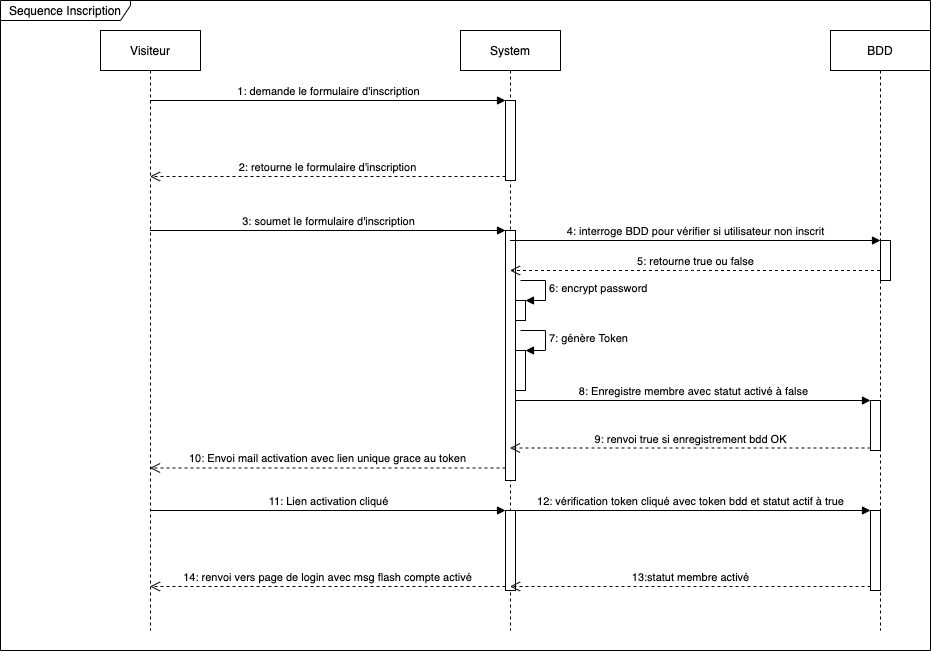

The diagram above was exported from draw.io. Its source (the exported page's mxGraphModel, read from the mxfile embedded in the PNG):
<mxGraphModel dx="946" dy="597" grid="1" gridSize="10" guides="1" tooltips="1" connect="1" arrows="1" fold="1" page="1" pageScale="1" pageWidth="1169" pageHeight="826" math="0" shadow="0">
  <root>
    <mxCell id="0" />
    <mxCell id="1" parent="0" />
    <mxCell id="ifVRUgv0Swd12eN6fxQw-5" value="Visiteur" style="shape=umlLifeline;perimeter=lifelinePerimeter;whiteSpace=wrap;html=1;container=1;collapsible=0;recursiveResize=0;outlineConnect=0;" vertex="1" parent="1">
      <mxGeometry x="110" y="30" width="100" height="600" as="geometry" />
    </mxCell>
    <mxCell id="ifVRUgv0Swd12eN6fxQw-6" value="System" style="shape=umlLifeline;perimeter=lifelinePerimeter;whiteSpace=wrap;html=1;container=1;collapsible=0;recursiveResize=0;outlineConnect=0;" vertex="1" parent="1">
      <mxGeometry x="470" y="30" width="100" height="600" as="geometry" />
    </mxCell>
    <mxCell id="ifVRUgv0Swd12eN6fxQw-11" value="" style="html=1;points=[];perimeter=orthogonalPerimeter;" vertex="1" parent="ifVRUgv0Swd12eN6fxQw-6">
      <mxGeometry x="45" y="70" width="10" height="80" as="geometry" />
    </mxCell>
    <mxCell id="ifVRUgv0Swd12eN6fxQw-14" value="" style="html=1;points=[];perimeter=orthogonalPerimeter;" vertex="1" parent="ifVRUgv0Swd12eN6fxQw-6">
      <mxGeometry x="45" y="200" width="10" height="250" as="geometry" />
    </mxCell>
    <mxCell id="ifVRUgv0Swd12eN6fxQw-22" value="" style="html=1;points=[];perimeter=orthogonalPerimeter;" vertex="1" parent="ifVRUgv0Swd12eN6fxQw-6">
      <mxGeometry x="55" y="270" width="10" height="20" as="geometry" />
    </mxCell>
    <mxCell id="ifVRUgv0Swd12eN6fxQw-23" value="6: encrypt password" style="edgeStyle=orthogonalEdgeStyle;html=1;align=left;spacingLeft=2;endArrow=block;rounded=0;entryX=1;entryY=0;" edge="1" target="ifVRUgv0Swd12eN6fxQw-22" parent="ifVRUgv0Swd12eN6fxQw-6">
      <mxGeometry relative="1" as="geometry">
        <mxPoint x="60" y="250" as="sourcePoint" />
        <Array as="points">
          <mxPoint x="85" y="250" />
        </Array>
      </mxGeometry>
    </mxCell>
    <mxCell id="ifVRUgv0Swd12eN6fxQw-24" value="" style="html=1;points=[];perimeter=orthogonalPerimeter;" vertex="1" parent="ifVRUgv0Swd12eN6fxQw-6">
      <mxGeometry x="55" y="320" width="10" height="40" as="geometry" />
    </mxCell>
    <mxCell id="ifVRUgv0Swd12eN6fxQw-25" value="7: génère Token" style="edgeStyle=orthogonalEdgeStyle;html=1;align=left;spacingLeft=2;endArrow=block;rounded=0;entryX=1;entryY=0;" edge="1" target="ifVRUgv0Swd12eN6fxQw-24" parent="ifVRUgv0Swd12eN6fxQw-6">
      <mxGeometry relative="1" as="geometry">
        <mxPoint x="60" y="300" as="sourcePoint" />
        <Array as="points">
          <mxPoint x="85" y="300" />
        </Array>
      </mxGeometry>
    </mxCell>
    <mxCell id="ifVRUgv0Swd12eN6fxQw-29" value="" style="html=1;points=[];perimeter=orthogonalPerimeter;" vertex="1" parent="ifVRUgv0Swd12eN6fxQw-6">
      <mxGeometry x="45" y="480" width="10" height="80" as="geometry" />
    </mxCell>
    <mxCell id="ifVRUgv0Swd12eN6fxQw-7" value="BDD" style="shape=umlLifeline;perimeter=lifelinePerimeter;whiteSpace=wrap;html=1;container=1;collapsible=0;recursiveResize=0;outlineConnect=0;" vertex="1" parent="1">
      <mxGeometry x="840" y="30" width="100" height="600" as="geometry" />
    </mxCell>
    <mxCell id="ifVRUgv0Swd12eN6fxQw-18" value="" style="html=1;points=[];perimeter=orthogonalPerimeter;" vertex="1" parent="ifVRUgv0Swd12eN6fxQw-7">
      <mxGeometry x="50" y="210" width="10" height="40" as="geometry" />
    </mxCell>
    <mxCell id="ifVRUgv0Swd12eN6fxQw-26" value="" style="html=1;points=[];perimeter=orthogonalPerimeter;" vertex="1" parent="ifVRUgv0Swd12eN6fxQw-7">
      <mxGeometry x="40" y="370" width="10" height="50" as="geometry" />
    </mxCell>
    <mxCell id="ifVRUgv0Swd12eN6fxQw-32" value="" style="html=1;points=[];perimeter=orthogonalPerimeter;" vertex="1" parent="ifVRUgv0Swd12eN6fxQw-7">
      <mxGeometry x="40" y="480" width="10" height="80" as="geometry" />
    </mxCell>
    <mxCell id="ifVRUgv0Swd12eN6fxQw-12" value="1: demande le formulaire d'inscription" style="html=1;verticalAlign=bottom;endArrow=block;entryX=0;entryY=0;" edge="1" target="ifVRUgv0Swd12eN6fxQw-11" parent="1" source="ifVRUgv0Swd12eN6fxQw-5">
      <mxGeometry relative="1" as="geometry">
        <mxPoint x="445" y="100" as="sourcePoint" />
      </mxGeometry>
    </mxCell>
    <mxCell id="ifVRUgv0Swd12eN6fxQw-13" value="2: retourne le formulaire d'inscription" style="html=1;verticalAlign=bottom;endArrow=open;dashed=1;endSize=8;exitX=0;exitY=0.95;" edge="1" source="ifVRUgv0Swd12eN6fxQw-11" parent="1" target="ifVRUgv0Swd12eN6fxQw-5">
      <mxGeometry relative="1" as="geometry">
        <mxPoint x="445" y="176" as="targetPoint" />
      </mxGeometry>
    </mxCell>
    <mxCell id="ifVRUgv0Swd12eN6fxQw-15" value="3: soumet le formulaire d'inscription" style="html=1;verticalAlign=bottom;endArrow=block;entryX=0;entryY=0;" edge="1" target="ifVRUgv0Swd12eN6fxQw-14" parent="1" source="ifVRUgv0Swd12eN6fxQw-5">
      <mxGeometry relative="1" as="geometry">
        <mxPoint x="445" y="230" as="sourcePoint" />
      </mxGeometry>
    </mxCell>
    <mxCell id="ifVRUgv0Swd12eN6fxQw-16" value="10: Envoi mail activation avec lien unique grace au token" style="html=1;verticalAlign=bottom;endArrow=open;dashed=1;endSize=8;exitX=0;exitY=0.95;" edge="1" source="ifVRUgv0Swd12eN6fxQw-14" parent="1" target="ifVRUgv0Swd12eN6fxQw-5">
      <mxGeometry relative="1" as="geometry">
        <mxPoint x="445" y="306" as="targetPoint" />
      </mxGeometry>
    </mxCell>
    <mxCell id="ifVRUgv0Swd12eN6fxQw-19" value="4: interroge BDD pour vérifier si utilisateur non inscrit" style="html=1;verticalAlign=bottom;endArrow=block;entryX=0;entryY=0;" edge="1" target="ifVRUgv0Swd12eN6fxQw-18" parent="1" source="ifVRUgv0Swd12eN6fxQw-6">
      <mxGeometry relative="1" as="geometry">
        <mxPoint x="820" y="240" as="sourcePoint" />
      </mxGeometry>
    </mxCell>
    <mxCell id="ifVRUgv0Swd12eN6fxQw-20" value="5: retourne true ou false" style="html=1;verticalAlign=bottom;endArrow=open;dashed=1;endSize=8;" edge="1" source="ifVRUgv0Swd12eN6fxQw-7" parent="1" target="ifVRUgv0Swd12eN6fxQw-6">
      <mxGeometry relative="1" as="geometry">
        <mxPoint x="790" y="280" as="targetPoint" />
        <Array as="points">
          <mxPoint x="700" y="270" />
        </Array>
      </mxGeometry>
    </mxCell>
    <mxCell id="ifVRUgv0Swd12eN6fxQw-27" value="8: Enregistre membre avec statut activé à false" style="html=1;verticalAlign=bottom;endArrow=block;entryX=0;entryY=0;" edge="1" target="ifVRUgv0Swd12eN6fxQw-26" parent="1" source="ifVRUgv0Swd12eN6fxQw-14">
      <mxGeometry relative="1" as="geometry">
        <mxPoint x="810" y="400" as="sourcePoint" />
      </mxGeometry>
    </mxCell>
    <mxCell id="ifVRUgv0Swd12eN6fxQw-28" value="9: renvoi true si enregistrement bdd OK" style="html=1;verticalAlign=bottom;endArrow=open;dashed=1;endSize=8;exitX=0;exitY=0.95;" edge="1" source="ifVRUgv0Swd12eN6fxQw-26" parent="1" target="ifVRUgv0Swd12eN6fxQw-6">
      <mxGeometry relative="1" as="geometry">
        <mxPoint x="810" y="476" as="targetPoint" />
      </mxGeometry>
    </mxCell>
    <mxCell id="ifVRUgv0Swd12eN6fxQw-30" value="11: Lien activation cliqué" style="html=1;verticalAlign=bottom;endArrow=block;entryX=0;entryY=0;" edge="1" target="ifVRUgv0Swd12eN6fxQw-29" parent="1" source="ifVRUgv0Swd12eN6fxQw-5">
      <mxGeometry relative="1" as="geometry">
        <mxPoint x="445" y="510" as="sourcePoint" />
      </mxGeometry>
    </mxCell>
    <mxCell id="ifVRUgv0Swd12eN6fxQw-31" value="14: renvoi vers page de login avec msg flash compte activé" style="html=1;verticalAlign=bottom;endArrow=open;dashed=1;endSize=8;exitX=0;exitY=0.95;" edge="1" source="ifVRUgv0Swd12eN6fxQw-29" parent="1" target="ifVRUgv0Swd12eN6fxQw-5">
      <mxGeometry relative="1" as="geometry">
        <mxPoint x="445" y="586" as="targetPoint" />
      </mxGeometry>
    </mxCell>
    <mxCell id="ifVRUgv0Swd12eN6fxQw-33" value="12: vérification token cliqué avec token bdd et statut actif à true" style="html=1;verticalAlign=bottom;endArrow=block;entryX=0;entryY=0;" edge="1" target="ifVRUgv0Swd12eN6fxQw-32" parent="1" source="ifVRUgv0Swd12eN6fxQw-6">
      <mxGeometry relative="1" as="geometry">
        <mxPoint x="810" y="510" as="sourcePoint" />
      </mxGeometry>
    </mxCell>
    <mxCell id="ifVRUgv0Swd12eN6fxQw-34" value="13:statut membre activé" style="html=1;verticalAlign=bottom;endArrow=open;dashed=1;endSize=8;exitX=0;exitY=0.95;" edge="1" source="ifVRUgv0Swd12eN6fxQw-32" parent="1" target="ifVRUgv0Swd12eN6fxQw-6">
      <mxGeometry relative="1" as="geometry">
        <mxPoint x="810" y="586" as="targetPoint" />
      </mxGeometry>
    </mxCell>
    <mxCell id="ifVRUgv0Swd12eN6fxQw-35" value="Sequence Inscription" style="shape=umlFrame;whiteSpace=wrap;html=1;width=130;height=20;" vertex="1" parent="1">
      <mxGeometry x="10" width="930" height="650" as="geometry" />
    </mxCell>
  </root>
</mxGraphModel>